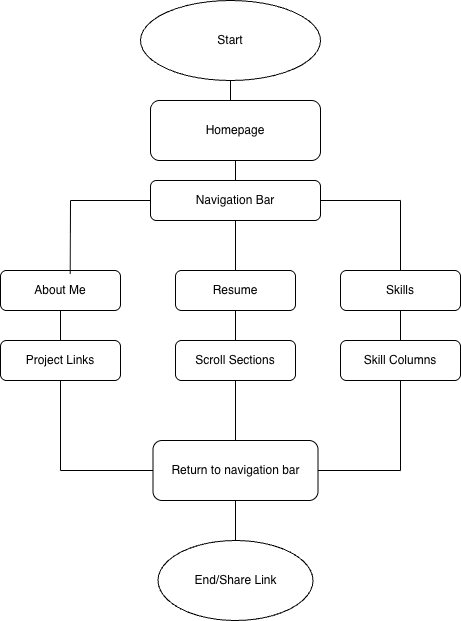

The diagram above was exported from draw.io. Its source (the exported page's mxGraphModel, read from the mxfile embedded in the PNG):
<mxGraphModel dx="1775" dy="1011" grid="1" gridSize="10" guides="1" tooltips="1" connect="1" arrows="1" fold="1" page="1" pageScale="1" pageWidth="850" pageHeight="1100" math="0" shadow="0">
  <root>
    <mxCell id="0" />
    <mxCell id="1" parent="0" />
    <mxCell id="bij5QfsY_S4Ov3wHydhh-18" parent="1" style="ellipse;whiteSpace=wrap;html=1;" value="Start" vertex="1">
      <mxGeometry height="80" width="180" x="340" y="10" as="geometry" />
    </mxCell>
    <mxCell id="bij5QfsY_S4Ov3wHydhh-77" edge="1" parent="1" style="endArrow=none;html=1;rounded=0;exitX=0.5;exitY=0;exitDx=0;exitDy=0;" value="">
      <mxGeometry height="50" relative="1" width="50" as="geometry">
        <mxPoint x="429.9999999999999" y="110" as="sourcePoint" />
        <mxPoint x="430" y="90" as="targetPoint" />
      </mxGeometry>
    </mxCell>
    <mxCell id="cynDvYBYrI5KIo0C1YgJ-1" parent="1" style="rounded=1;whiteSpace=wrap;html=1;" value="Homepage" vertex="1">
      <mxGeometry height="60" width="170" x="350" y="110" as="geometry" />
    </mxCell>
    <mxCell id="cynDvYBYrI5KIo0C1YgJ-3" parent="1" style="rounded=1;whiteSpace=wrap;html=1;" value="Navigation Bar" vertex="1">
      <mxGeometry height="40" width="170" x="350" y="190" as="geometry" />
    </mxCell>
    <mxCell id="cynDvYBYrI5KIo0C1YgJ-5" parent="1" style="rounded=1;whiteSpace=wrap;html=1;" value="Resume" vertex="1">
      <mxGeometry height="40" width="120" x="375" y="280" as="geometry" />
    </mxCell>
    <mxCell id="cynDvYBYrI5KIo0C1YgJ-6" parent="1" style="rounded=1;whiteSpace=wrap;html=1;" value="Skills" vertex="1">
      <mxGeometry height="40" width="120" x="540" y="280" as="geometry" />
    </mxCell>
    <mxCell id="cynDvYBYrI5KIo0C1YgJ-7" parent="1" style="rounded=1;whiteSpace=wrap;html=1;" value="About Me" vertex="1">
      <mxGeometry height="40" width="120" x="200" y="280" as="geometry" />
    </mxCell>
    <mxCell id="cynDvYBYrI5KIo0C1YgJ-8" parent="1" style="rounded=1;whiteSpace=wrap;html=1;" value="Scroll Sections" vertex="1">
      <mxGeometry height="40" width="120" x="375" y="350" as="geometry" />
    </mxCell>
    <mxCell id="cynDvYBYrI5KIo0C1YgJ-9" parent="1" style="rounded=1;whiteSpace=wrap;html=1;" value="Project Links" vertex="1">
      <mxGeometry height="40" width="120" x="200" y="350" as="geometry" />
    </mxCell>
    <mxCell id="cynDvYBYrI5KIo0C1YgJ-10" parent="1" style="rounded=1;whiteSpace=wrap;html=1;" value="Skill Columns" vertex="1">
      <mxGeometry height="40" width="120" x="540" y="350" as="geometry" />
    </mxCell>
    <mxCell id="cynDvYBYrI5KIo0C1YgJ-11" parent="1" style="rounded=1;whiteSpace=wrap;html=1;" value="Return to navigation bar" vertex="1">
      <mxGeometry height="60" width="165" x="352.5" y="450" as="geometry" />
    </mxCell>
    <mxCell id="cynDvYBYrI5KIo0C1YgJ-13" parent="1" style="ellipse;whiteSpace=wrap;html=1;" value="End/Share Link" vertex="1">
      <mxGeometry height="80" width="155" x="357.5" y="550" as="geometry" />
    </mxCell>
    <mxCell id="cynDvYBYrI5KIo0C1YgJ-14" edge="1" parent="1" source="cynDvYBYrI5KIo0C1YgJ-3" style="endArrow=none;html=1;rounded=0;entryX=0.5;entryY=1;entryDx=0;entryDy=0;exitX=0.5;exitY=0;exitDx=0;exitDy=0;" target="cynDvYBYrI5KIo0C1YgJ-1" value="">
      <mxGeometry height="50" relative="1" width="50" as="geometry">
        <mxPoint x="590" y="380" as="sourcePoint" />
        <mxPoint x="640" y="330" as="targetPoint" />
      </mxGeometry>
    </mxCell>
    <mxCell id="cynDvYBYrI5KIo0C1YgJ-16" edge="1" parent="1" source="cynDvYBYrI5KIo0C1YgJ-5" style="endArrow=none;html=1;rounded=0;entryX=0.5;entryY=1;entryDx=0;entryDy=0;exitX=0.5;exitY=0;exitDx=0;exitDy=0;" target="cynDvYBYrI5KIo0C1YgJ-3" value="">
      <mxGeometry height="50" relative="1" width="50" as="geometry">
        <mxPoint x="540" y="340" as="sourcePoint" />
        <mxPoint x="590" y="290" as="targetPoint" />
      </mxGeometry>
    </mxCell>
    <mxCell id="cynDvYBYrI5KIo0C1YgJ-18" edge="1" parent="1" style="endArrow=none;html=1;rounded=0;entryX=0;entryY=0.5;entryDx=0;entryDy=0;" target="cynDvYBYrI5KIo0C1YgJ-3" value="">
      <mxGeometry height="50" relative="1" width="50" as="geometry">
        <mxPoint x="270" y="210" as="sourcePoint" />
        <mxPoint x="590" y="290" as="targetPoint" />
      </mxGeometry>
    </mxCell>
    <mxCell id="cynDvYBYrI5KIo0C1YgJ-19" edge="1" parent="1" style="endArrow=none;html=1;rounded=0;entryX=1;entryY=0.5;entryDx=0;entryDy=0;" target="cynDvYBYrI5KIo0C1YgJ-3" value="">
      <mxGeometry height="50" relative="1" width="50" as="geometry">
        <mxPoint x="600" y="210" as="sourcePoint" />
        <mxPoint x="590" y="290" as="targetPoint" />
      </mxGeometry>
    </mxCell>
    <mxCell id="cynDvYBYrI5KIo0C1YgJ-20" edge="1" parent="1" source="cynDvYBYrI5KIo0C1YgJ-6" style="endArrow=none;html=1;rounded=0;exitX=0.5;exitY=0;exitDx=0;exitDy=0;" value="">
      <mxGeometry height="50" relative="1" width="50" as="geometry">
        <mxPoint x="540" y="340" as="sourcePoint" />
        <mxPoint x="600" y="210" as="targetPoint" />
      </mxGeometry>
    </mxCell>
    <mxCell id="cynDvYBYrI5KIo0C1YgJ-21" edge="1" parent="1" source="cynDvYBYrI5KIo0C1YgJ-7" style="endArrow=none;html=1;rounded=0;exitX=0.581;exitY=0.088;exitDx=0;exitDy=0;exitPerimeter=0;" value="">
      <mxGeometry height="50" relative="1" width="50" as="geometry">
        <mxPoint x="540" y="340" as="sourcePoint" />
        <mxPoint x="270" y="210" as="targetPoint" />
      </mxGeometry>
    </mxCell>
    <mxCell id="cynDvYBYrI5KIo0C1YgJ-22" edge="1" parent="1" source="cynDvYBYrI5KIo0C1YgJ-10" style="endArrow=none;html=1;rounded=0;entryX=0.5;entryY=1;entryDx=0;entryDy=0;exitX=0.5;exitY=0;exitDx=0;exitDy=0;" target="cynDvYBYrI5KIo0C1YgJ-6" value="">
      <mxGeometry height="50" relative="1" width="50" as="geometry">
        <mxPoint x="540" y="380" as="sourcePoint" />
        <mxPoint x="590" y="330" as="targetPoint" />
      </mxGeometry>
    </mxCell>
    <mxCell id="cynDvYBYrI5KIo0C1YgJ-23" edge="1" parent="1" source="cynDvYBYrI5KIo0C1YgJ-8" style="endArrow=none;html=1;rounded=0;entryX=0.5;entryY=1;entryDx=0;entryDy=0;exitX=0.5;exitY=0;exitDx=0;exitDy=0;" target="cynDvYBYrI5KIo0C1YgJ-5" value="">
      <mxGeometry height="50" relative="1" width="50" as="geometry">
        <mxPoint x="540" y="380" as="sourcePoint" />
        <mxPoint x="590" y="330" as="targetPoint" />
      </mxGeometry>
    </mxCell>
    <mxCell id="cynDvYBYrI5KIo0C1YgJ-24" edge="1" parent="1" source="cynDvYBYrI5KIo0C1YgJ-9" style="endArrow=none;html=1;rounded=0;entryX=0.5;entryY=1;entryDx=0;entryDy=0;" target="cynDvYBYrI5KIo0C1YgJ-7" value="">
      <mxGeometry height="50" relative="1" width="50" as="geometry">
        <mxPoint x="540" y="380" as="sourcePoint" />
        <mxPoint x="590" y="330" as="targetPoint" />
      </mxGeometry>
    </mxCell>
    <mxCell id="cynDvYBYrI5KIo0C1YgJ-25" edge="1" parent="1" source="cynDvYBYrI5KIo0C1YgJ-8" style="endArrow=none;html=1;rounded=0;exitX=0.5;exitY=1;exitDx=0;exitDy=0;entryX=0.5;entryY=0;entryDx=0;entryDy=0;" target="cynDvYBYrI5KIo0C1YgJ-11" value="">
      <mxGeometry height="50" relative="1" width="50" as="geometry">
        <mxPoint x="540" y="380" as="sourcePoint" />
        <mxPoint x="590" y="330" as="targetPoint" />
      </mxGeometry>
    </mxCell>
    <mxCell id="cynDvYBYrI5KIo0C1YgJ-27" edge="1" parent="1" style="endArrow=none;html=1;rounded=0;entryX=0.5;entryY=1;entryDx=0;entryDy=0;" target="cynDvYBYrI5KIo0C1YgJ-10" value="">
      <mxGeometry height="50" relative="1" width="50" as="geometry">
        <mxPoint x="600" y="480" as="sourcePoint" />
        <mxPoint x="590" y="330" as="targetPoint" />
      </mxGeometry>
    </mxCell>
    <mxCell id="cynDvYBYrI5KIo0C1YgJ-28" edge="1" parent="1" source="cynDvYBYrI5KIo0C1YgJ-9" style="endArrow=none;html=1;rounded=0;exitX=0.5;exitY=1;exitDx=0;exitDy=0;" value="">
      <mxGeometry height="50" relative="1" width="50" as="geometry">
        <mxPoint x="540" y="380" as="sourcePoint" />
        <mxPoint x="260" y="480" as="targetPoint" />
      </mxGeometry>
    </mxCell>
    <mxCell id="cynDvYBYrI5KIo0C1YgJ-29" edge="1" parent="1" style="endArrow=none;html=1;rounded=0;entryX=1;entryY=0.5;entryDx=0;entryDy=0;" target="cynDvYBYrI5KIo0C1YgJ-11" value="">
      <mxGeometry height="50" relative="1" width="50" as="geometry">
        <mxPoint x="600" y="480" as="sourcePoint" />
        <mxPoint x="590" y="330" as="targetPoint" />
      </mxGeometry>
    </mxCell>
    <mxCell id="cynDvYBYrI5KIo0C1YgJ-30" edge="1" parent="1" style="endArrow=none;html=1;rounded=0;" target="cynDvYBYrI5KIo0C1YgJ-11" value="">
      <mxGeometry height="50" relative="1" width="50" as="geometry">
        <mxPoint x="260" y="480" as="sourcePoint" />
        <mxPoint x="590" y="330" as="targetPoint" />
      </mxGeometry>
    </mxCell>
    <mxCell id="cynDvYBYrI5KIo0C1YgJ-33" edge="1" parent="1" source="cynDvYBYrI5KIo0C1YgJ-11" style="endArrow=none;html=1;rounded=0;exitX=0.5;exitY=1;exitDx=0;exitDy=0;entryX=0.5;entryY=0;entryDx=0;entryDy=0;" target="cynDvYBYrI5KIo0C1YgJ-13" value="">
      <mxGeometry height="50" relative="1" width="50" as="geometry">
        <mxPoint x="540" y="460" as="sourcePoint" />
        <mxPoint x="590" y="410" as="targetPoint" />
      </mxGeometry>
    </mxCell>
  </root>
</mxGraphModel>